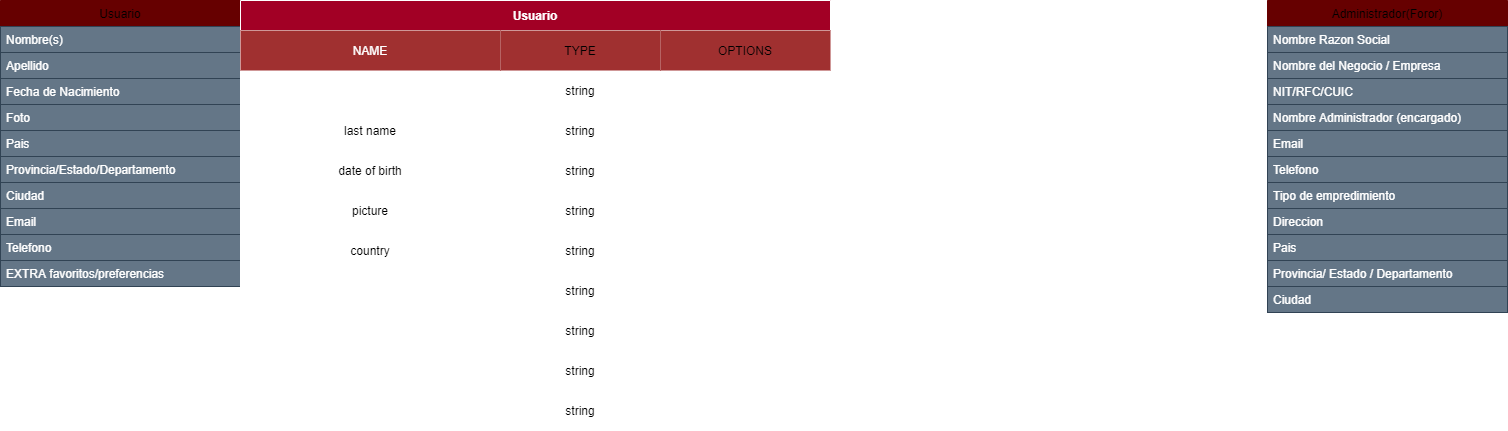

The diagram above was exported from draw.io. Its source (the exported page's mxGraphModel, read from the mxfile embedded in the PNG):
<mxGraphModel dx="2463" dy="1078" grid="1" gridSize="10" guides="1" tooltips="1" connect="1" arrows="1" fold="1" page="1" pageScale="1" pageWidth="827" pageHeight="1169" math="0" shadow="0">
  <root>
    <mxCell id="0" />
    <mxCell id="1" parent="0" />
    <mxCell id="6" value="Usuario" style="swimlane;fontStyle=0;childLayout=stackLayout;horizontal=1;startSize=26;horizontalStack=0;resizeParent=1;resizeParentMax=0;resizeLast=0;collapsible=1;marginBottom=0;strokeColor=#660000;fillColor=#660000;" parent="1" vertex="1">
      <mxGeometry x="-440" width="240" height="286" as="geometry" />
    </mxCell>
    <mxCell id="7" value="Nombre(s)" style="text;align=left;verticalAlign=top;spacingLeft=4;spacingRight=4;overflow=hidden;rotatable=0;points=[[0,0.5],[1,0.5]];portConstraint=eastwest;labelBackgroundColor=none;fillColor=#647687;strokeColor=#314354;fontColor=#ffffff;" parent="6" vertex="1">
      <mxGeometry y="26" width="240" height="26" as="geometry" />
    </mxCell>
    <mxCell id="8" value="Apellido" style="text;align=left;verticalAlign=top;spacingLeft=4;spacingRight=4;overflow=hidden;rotatable=0;points=[[0,0.5],[1,0.5]];portConstraint=eastwest;labelBackgroundColor=none;fillColor=#647687;strokeColor=#314354;fontColor=#ffffff;" parent="6" vertex="1">
      <mxGeometry y="52" width="240" height="26" as="geometry" />
    </mxCell>
    <mxCell id="9" value="Fecha de Nacimiento" style="text;align=left;verticalAlign=top;spacingLeft=4;spacingRight=4;overflow=hidden;rotatable=0;points=[[0,0.5],[1,0.5]];portConstraint=eastwest;labelBackgroundColor=none;fillColor=#647687;strokeColor=#314354;fontColor=#ffffff;" parent="6" vertex="1">
      <mxGeometry y="78" width="240" height="26" as="geometry" />
    </mxCell>
    <mxCell id="10" value="Foto" style="text;align=left;verticalAlign=top;spacingLeft=4;spacingRight=4;overflow=hidden;rotatable=0;points=[[0,0.5],[1,0.5]];portConstraint=eastwest;labelBackgroundColor=none;fillColor=#647687;strokeColor=#314354;fontColor=#ffffff;" parent="6" vertex="1">
      <mxGeometry y="104" width="240" height="26" as="geometry" />
    </mxCell>
    <mxCell id="11" value="Pais" style="text;align=left;verticalAlign=top;spacingLeft=4;spacingRight=4;overflow=hidden;rotatable=0;points=[[0,0.5],[1,0.5]];portConstraint=eastwest;labelBackgroundColor=none;fillColor=#647687;strokeColor=#314354;fontColor=#ffffff;" parent="6" vertex="1">
      <mxGeometry y="130" width="240" height="26" as="geometry" />
    </mxCell>
    <mxCell id="12" value="Provincia/Estado/Departamento" style="text;align=left;verticalAlign=top;spacingLeft=4;spacingRight=4;overflow=hidden;rotatable=0;points=[[0,0.5],[1,0.5]];portConstraint=eastwest;labelBackgroundColor=none;fillColor=#647687;strokeColor=#314354;fontColor=#ffffff;" parent="6" vertex="1">
      <mxGeometry y="156" width="240" height="26" as="geometry" />
    </mxCell>
    <mxCell id="13" value="Ciudad" style="text;align=left;verticalAlign=top;spacingLeft=4;spacingRight=4;overflow=hidden;rotatable=0;points=[[0,0.5],[1,0.5]];portConstraint=eastwest;labelBackgroundColor=none;fillColor=#647687;strokeColor=#314354;fontColor=#ffffff;" parent="6" vertex="1">
      <mxGeometry y="182" width="240" height="26" as="geometry" />
    </mxCell>
    <mxCell id="14" value="Email" style="text;align=left;verticalAlign=top;spacingLeft=4;spacingRight=4;overflow=hidden;rotatable=0;points=[[0,0.5],[1,0.5]];portConstraint=eastwest;labelBackgroundColor=none;fillColor=#647687;strokeColor=#314354;fontColor=#ffffff;" parent="6" vertex="1">
      <mxGeometry y="208" width="240" height="26" as="geometry" />
    </mxCell>
    <mxCell id="15" value="Telefono" style="text;align=left;verticalAlign=top;spacingLeft=4;spacingRight=4;overflow=hidden;rotatable=0;points=[[0,0.5],[1,0.5]];portConstraint=eastwest;labelBackgroundColor=none;fillColor=#647687;strokeColor=#314354;fontColor=#ffffff;" parent="6" vertex="1">
      <mxGeometry y="234" width="240" height="26" as="geometry" />
    </mxCell>
    <mxCell id="16" value="EXTRA favoritos/preferencias" style="text;align=left;verticalAlign=top;spacingLeft=4;spacingRight=4;overflow=hidden;rotatable=0;points=[[0,0.5],[1,0.5]];portConstraint=eastwest;labelBackgroundColor=none;fillColor=#647687;strokeColor=#314354;fontColor=#ffffff;" parent="6" vertex="1">
      <mxGeometry y="260" width="240" height="26" as="geometry" />
    </mxCell>
    <mxCell id="17" value="Administrador(Foror)" style="swimlane;fontStyle=0;childLayout=stackLayout;horizontal=1;startSize=26;horizontalStack=0;resizeParent=1;resizeParentMax=0;resizeLast=0;collapsible=1;marginBottom=0;strokeColor=#660000;fillColor=#660000;" parent="1" vertex="1">
      <mxGeometry x="827" width="240" height="312" as="geometry" />
    </mxCell>
    <mxCell id="18" value="Nombre Razon Social" style="text;align=left;verticalAlign=top;spacingLeft=4;spacingRight=4;overflow=hidden;rotatable=0;points=[[0,0.5],[1,0.5]];portConstraint=eastwest;labelBackgroundColor=none;fillColor=#647687;strokeColor=#314354;fontColor=#ffffff;" parent="17" vertex="1">
      <mxGeometry y="26" width="240" height="26" as="geometry" />
    </mxCell>
    <mxCell id="19" value="Nombre del Negocio / Empresa" style="text;align=left;verticalAlign=top;spacingLeft=4;spacingRight=4;overflow=hidden;rotatable=0;points=[[0,0.5],[1,0.5]];portConstraint=eastwest;labelBackgroundColor=none;fillColor=#647687;strokeColor=#314354;fontColor=#ffffff;" parent="17" vertex="1">
      <mxGeometry y="52" width="240" height="26" as="geometry" />
    </mxCell>
    <mxCell id="20" value="NIT/RFC/CUIC" style="text;align=left;verticalAlign=top;spacingLeft=4;spacingRight=4;overflow=hidden;rotatable=0;points=[[0,0.5],[1,0.5]];portConstraint=eastwest;labelBackgroundColor=none;fillColor=#647687;strokeColor=#314354;fontColor=#ffffff;" parent="17" vertex="1">
      <mxGeometry y="78" width="240" height="26" as="geometry" />
    </mxCell>
    <mxCell id="21" value="Nombre Administrador (encargado)" style="text;align=left;verticalAlign=top;spacingLeft=4;spacingRight=4;overflow=hidden;rotatable=0;points=[[0,0.5],[1,0.5]];portConstraint=eastwest;labelBackgroundColor=none;fillColor=#647687;strokeColor=#314354;fontColor=#ffffff;" parent="17" vertex="1">
      <mxGeometry y="104" width="240" height="26" as="geometry" />
    </mxCell>
    <mxCell id="22" value="Email " style="text;align=left;verticalAlign=top;spacingLeft=4;spacingRight=4;overflow=hidden;rotatable=0;points=[[0,0.5],[1,0.5]];portConstraint=eastwest;labelBackgroundColor=none;fillColor=#647687;strokeColor=#314354;fontColor=#ffffff;" parent="17" vertex="1">
      <mxGeometry y="130" width="240" height="26" as="geometry" />
    </mxCell>
    <mxCell id="23" value="Telefono" style="text;align=left;verticalAlign=top;spacingLeft=4;spacingRight=4;overflow=hidden;rotatable=0;points=[[0,0.5],[1,0.5]];portConstraint=eastwest;labelBackgroundColor=none;fillColor=#647687;strokeColor=#314354;fontColor=#ffffff;" parent="17" vertex="1">
      <mxGeometry y="156" width="240" height="26" as="geometry" />
    </mxCell>
    <mxCell id="24" value="Tipo de empredimiento" style="text;align=left;verticalAlign=top;spacingLeft=4;spacingRight=4;overflow=hidden;rotatable=0;points=[[0,0.5],[1,0.5]];portConstraint=eastwest;labelBackgroundColor=none;fillColor=#647687;strokeColor=#314354;fontColor=#ffffff;" parent="17" vertex="1">
      <mxGeometry y="182" width="240" height="26" as="geometry" />
    </mxCell>
    <mxCell id="25" value="Direccion" style="text;align=left;verticalAlign=top;spacingLeft=4;spacingRight=4;overflow=hidden;rotatable=0;points=[[0,0.5],[1,0.5]];portConstraint=eastwest;labelBackgroundColor=none;fillColor=#647687;strokeColor=#314354;fontColor=#ffffff;" parent="17" vertex="1">
      <mxGeometry y="208" width="240" height="26" as="geometry" />
    </mxCell>
    <mxCell id="26" value="Pais" style="text;align=left;verticalAlign=top;spacingLeft=4;spacingRight=4;overflow=hidden;rotatable=0;points=[[0,0.5],[1,0.5]];portConstraint=eastwest;labelBackgroundColor=none;fillColor=#647687;strokeColor=#314354;fontColor=#ffffff;" parent="17" vertex="1">
      <mxGeometry y="234" width="240" height="26" as="geometry" />
    </mxCell>
    <mxCell id="27" value="Provincia/ Estado / Departamento" style="text;align=left;verticalAlign=top;spacingLeft=4;spacingRight=4;overflow=hidden;rotatable=0;points=[[0,0.5],[1,0.5]];portConstraint=eastwest;labelBackgroundColor=none;fillColor=#647687;strokeColor=#314354;fontColor=#ffffff;" parent="17" vertex="1">
      <mxGeometry y="260" width="240" height="26" as="geometry" />
    </mxCell>
    <mxCell id="28" value="Ciudad" style="text;align=left;verticalAlign=top;spacingLeft=4;spacingRight=4;overflow=hidden;rotatable=0;points=[[0,0.5],[1,0.5]];portConstraint=eastwest;labelBackgroundColor=none;fillColor=#647687;strokeColor=#314354;fontColor=#ffffff;" parent="17" vertex="1">
      <mxGeometry y="286" width="240" height="26" as="geometry" />
    </mxCell>
    <mxCell id="39" value="Usuario" style="shape=table;startSize=30;container=1;collapsible=0;childLayout=tableLayout;fontStyle=1;align=center;fillColor=#a20025;fontColor=#ffffff;strokeColor=#FFFFFF;strokeWidth=1;perimeterSpacing=4;" parent="1" vertex="1">
      <mxGeometry x="-200" width="590" height="430" as="geometry" />
    </mxCell>
    <mxCell id="40" value="" style="shape=partialRectangle;html=1;whiteSpace=wrap;collapsible=0;dropTarget=0;pointerEvents=0;fillColor=none;top=0;left=0;bottom=0;right=0;points=[[0,0.5],[1,0.5]];portConstraint=eastwest;" parent="39" vertex="1">
      <mxGeometry y="30" width="590" height="40" as="geometry" />
    </mxCell>
    <mxCell id="41" value="&lt;div style=&quot;text-align: left&quot;&gt;&lt;span&gt;&lt;font color=&quot;#ffffff&quot;&gt;NAME&lt;/font&gt;&lt;/span&gt;&lt;/div&gt;" style="shape=partialRectangle;html=1;whiteSpace=wrap;connectable=0;top=0;left=0;bottom=0;right=0;overflow=hidden;strokeColor=#ae4132;fillColor=#A03030;" parent="40" vertex="1">
      <mxGeometry width="260" height="40" as="geometry" />
    </mxCell>
    <mxCell id="42" value="TYPE" style="shape=partialRectangle;html=1;whiteSpace=wrap;connectable=0;top=0;left=0;bottom=0;right=0;overflow=hidden;strokeColor=#ae4132;fillColor=#A03030;" parent="40" vertex="1">
      <mxGeometry x="260" width="160" height="40" as="geometry" />
    </mxCell>
    <mxCell id="43" value="OPTIONS" style="shape=partialRectangle;html=1;whiteSpace=wrap;connectable=0;top=0;left=0;bottom=0;right=0;overflow=hidden;strokeColor=#ae4132;fillColor=#A03030;" parent="40" vertex="1">
      <mxGeometry x="420" width="170" height="40" as="geometry" />
    </mxCell>
    <mxCell id="58" value="" style="shape=partialRectangle;html=1;whiteSpace=wrap;collapsible=0;dropTarget=0;pointerEvents=0;fillColor=none;top=0;left=0;bottom=0;right=0;points=[[0,0.5],[1,0.5]];portConstraint=eastwest;" parent="39" vertex="1">
      <mxGeometry y="70" width="590" height="40" as="geometry" />
    </mxCell>
    <mxCell id="59" value="&lt;span style=&quot;color: rgb(255 , 255 , 255) ; text-align: left&quot;&gt;name&lt;/span&gt;" style="shape=partialRectangle;html=1;whiteSpace=wrap;connectable=0;fillColor=none;top=0;left=0;bottom=0;right=0;overflow=hidden;" parent="58" vertex="1">
      <mxGeometry width="260" height="40" as="geometry" />
    </mxCell>
    <mxCell id="60" value="string" style="shape=partialRectangle;html=1;whiteSpace=wrap;connectable=0;fillColor=none;top=0;left=0;bottom=0;right=0;overflow=hidden;" parent="58" vertex="1">
      <mxGeometry x="260" width="160" height="40" as="geometry" />
    </mxCell>
    <mxCell id="61" value="" style="shape=partialRectangle;html=1;whiteSpace=wrap;connectable=0;fillColor=none;top=0;left=0;bottom=0;right=0;overflow=hidden;" parent="58" vertex="1">
      <mxGeometry x="420" width="170" height="40" as="geometry" />
    </mxCell>
    <mxCell id="44" value="" style="shape=partialRectangle;html=1;whiteSpace=wrap;collapsible=0;dropTarget=0;pointerEvents=0;fillColor=none;top=0;left=0;bottom=0;right=0;points=[[0,0.5],[1,0.5]];portConstraint=eastwest;" parent="39" vertex="1">
      <mxGeometry y="110" width="590" height="40" as="geometry" />
    </mxCell>
    <mxCell id="45" value="last name" style="shape=partialRectangle;html=1;whiteSpace=wrap;connectable=0;fillColor=none;top=0;left=0;bottom=0;right=0;overflow=hidden;" parent="44" vertex="1">
      <mxGeometry width="260" height="40" as="geometry" />
    </mxCell>
    <mxCell id="46" value="&lt;span&gt;string&lt;/span&gt;" style="shape=partialRectangle;html=1;whiteSpace=wrap;connectable=0;fillColor=none;top=0;left=0;bottom=0;right=0;overflow=hidden;" parent="44" vertex="1">
      <mxGeometry x="260" width="160" height="40" as="geometry" />
    </mxCell>
    <mxCell id="47" value="" style="shape=partialRectangle;html=1;whiteSpace=wrap;connectable=0;fillColor=none;top=0;left=0;bottom=0;right=0;overflow=hidden;" parent="44" vertex="1">
      <mxGeometry x="420" width="170" height="40" as="geometry" />
    </mxCell>
    <mxCell id="48" value="" style="shape=partialRectangle;html=1;whiteSpace=wrap;collapsible=0;dropTarget=0;pointerEvents=0;fillColor=none;top=0;left=0;bottom=0;right=0;points=[[0,0.5],[1,0.5]];portConstraint=eastwest;" parent="39" vertex="1">
      <mxGeometry y="150" width="590" height="40" as="geometry" />
    </mxCell>
    <mxCell id="49" value="date of birth" style="shape=partialRectangle;html=1;whiteSpace=wrap;connectable=0;fillColor=none;top=0;left=0;bottom=0;right=0;overflow=hidden;" parent="48" vertex="1">
      <mxGeometry width="260" height="40" as="geometry" />
    </mxCell>
    <mxCell id="50" value="&lt;span&gt;string&lt;/span&gt;" style="shape=partialRectangle;html=1;whiteSpace=wrap;connectable=0;fillColor=none;top=0;left=0;bottom=0;right=0;overflow=hidden;" parent="48" vertex="1">
      <mxGeometry x="260" width="160" height="40" as="geometry" />
    </mxCell>
    <mxCell id="51" value="" style="shape=partialRectangle;html=1;whiteSpace=wrap;connectable=0;fillColor=none;top=0;left=0;bottom=0;right=0;overflow=hidden;" parent="48" vertex="1">
      <mxGeometry x="420" width="170" height="40" as="geometry" />
    </mxCell>
    <mxCell id="63" value="" style="shape=partialRectangle;html=1;whiteSpace=wrap;collapsible=0;dropTarget=0;pointerEvents=0;fillColor=none;top=0;left=0;bottom=0;right=0;points=[[0,0.5],[1,0.5]];portConstraint=eastwest;" parent="39" vertex="1">
      <mxGeometry y="190" width="590" height="40" as="geometry" />
    </mxCell>
    <mxCell id="64" value="picture" style="shape=partialRectangle;html=1;whiteSpace=wrap;connectable=0;fillColor=none;top=0;left=0;bottom=0;right=0;overflow=hidden;" parent="63" vertex="1">
      <mxGeometry width="260" height="40" as="geometry" />
    </mxCell>
    <mxCell id="65" value="&lt;span&gt;string&lt;/span&gt;" style="shape=partialRectangle;html=1;whiteSpace=wrap;connectable=0;fillColor=none;top=0;left=0;bottom=0;right=0;overflow=hidden;" parent="63" vertex="1">
      <mxGeometry x="260" width="160" height="40" as="geometry" />
    </mxCell>
    <mxCell id="66" value="" style="shape=partialRectangle;html=1;whiteSpace=wrap;connectable=0;fillColor=none;top=0;left=0;bottom=0;right=0;overflow=hidden;" parent="63" vertex="1">
      <mxGeometry x="420" width="170" height="40" as="geometry" />
    </mxCell>
    <mxCell id="67" value="" style="shape=partialRectangle;html=1;whiteSpace=wrap;collapsible=0;dropTarget=0;pointerEvents=0;fillColor=none;top=0;left=0;bottom=0;right=0;points=[[0,0.5],[1,0.5]];portConstraint=eastwest;" parent="39" vertex="1">
      <mxGeometry y="230" width="590" height="40" as="geometry" />
    </mxCell>
    <mxCell id="68" value="country" style="shape=partialRectangle;html=1;whiteSpace=wrap;connectable=0;fillColor=none;top=0;left=0;bottom=0;right=0;overflow=hidden;" parent="67" vertex="1">
      <mxGeometry width="260" height="40" as="geometry" />
    </mxCell>
    <mxCell id="69" value="&lt;span&gt;string&lt;/span&gt;" style="shape=partialRectangle;html=1;whiteSpace=wrap;connectable=0;fillColor=none;top=0;left=0;bottom=0;right=0;overflow=hidden;" parent="67" vertex="1">
      <mxGeometry x="260" width="160" height="40" as="geometry" />
    </mxCell>
    <mxCell id="70" value="" style="shape=partialRectangle;html=1;whiteSpace=wrap;connectable=0;fillColor=none;top=0;left=0;bottom=0;right=0;overflow=hidden;" parent="67" vertex="1">
      <mxGeometry x="420" width="170" height="40" as="geometry" />
    </mxCell>
    <mxCell id="71" value="" style="shape=partialRectangle;html=1;whiteSpace=wrap;collapsible=0;dropTarget=0;pointerEvents=0;fillColor=none;top=0;left=0;bottom=0;right=0;points=[[0,0.5],[1,0.5]];portConstraint=eastwest;" parent="39" vertex="1">
      <mxGeometry y="270" width="590" height="40" as="geometry" />
    </mxCell>
    <mxCell id="72" value="&lt;span style=&quot;color: rgb(255 , 255 , 255) ; text-align: left&quot;&gt;province/state/departament&lt;/span&gt;" style="shape=partialRectangle;html=1;whiteSpace=wrap;connectable=0;fillColor=none;top=0;left=0;bottom=0;right=0;overflow=hidden;" parent="71" vertex="1">
      <mxGeometry width="260" height="40" as="geometry" />
    </mxCell>
    <mxCell id="73" value="&lt;span&gt;string&lt;/span&gt;" style="shape=partialRectangle;html=1;whiteSpace=wrap;connectable=0;fillColor=none;top=0;left=0;bottom=0;right=0;overflow=hidden;" parent="71" vertex="1">
      <mxGeometry x="260" width="160" height="40" as="geometry" />
    </mxCell>
    <mxCell id="74" value="" style="shape=partialRectangle;html=1;whiteSpace=wrap;connectable=0;fillColor=none;top=0;left=0;bottom=0;right=0;overflow=hidden;" parent="71" vertex="1">
      <mxGeometry x="420" width="170" height="40" as="geometry" />
    </mxCell>
    <mxCell id="75" value="" style="shape=partialRectangle;html=1;whiteSpace=wrap;collapsible=0;dropTarget=0;pointerEvents=0;fillColor=none;top=0;left=0;bottom=0;right=0;points=[[0,0.5],[1,0.5]];portConstraint=eastwest;" parent="39" vertex="1">
      <mxGeometry y="310" width="590" height="40" as="geometry" />
    </mxCell>
    <mxCell id="76" value="&lt;span style=&quot;color: rgb(255 , 255 , 255) ; text-align: left&quot;&gt;city&lt;/span&gt;" style="shape=partialRectangle;html=1;whiteSpace=wrap;connectable=0;fillColor=none;top=0;left=0;bottom=0;right=0;overflow=hidden;" parent="75" vertex="1">
      <mxGeometry width="260" height="40" as="geometry" />
    </mxCell>
    <mxCell id="77" value="&lt;span&gt;string&lt;/span&gt;" style="shape=partialRectangle;html=1;whiteSpace=wrap;connectable=0;fillColor=none;top=0;left=0;bottom=0;right=0;overflow=hidden;" parent="75" vertex="1">
      <mxGeometry x="260" width="160" height="40" as="geometry" />
    </mxCell>
    <mxCell id="78" value="" style="shape=partialRectangle;html=1;whiteSpace=wrap;connectable=0;fillColor=none;top=0;left=0;bottom=0;right=0;overflow=hidden;" parent="75" vertex="1">
      <mxGeometry x="420" width="170" height="40" as="geometry" />
    </mxCell>
    <mxCell id="79" value="" style="shape=partialRectangle;html=1;whiteSpace=wrap;collapsible=0;dropTarget=0;pointerEvents=0;fillColor=none;top=0;left=0;bottom=0;right=0;points=[[0,0.5],[1,0.5]];portConstraint=eastwest;" parent="39" vertex="1">
      <mxGeometry y="350" width="590" height="40" as="geometry" />
    </mxCell>
    <mxCell id="80" value="&lt;span style=&quot;color: rgb(255 , 255 , 255) ; text-align: left&quot;&gt;email&lt;/span&gt;" style="shape=partialRectangle;html=1;whiteSpace=wrap;connectable=0;fillColor=none;top=0;left=0;bottom=0;right=0;overflow=hidden;" parent="79" vertex="1">
      <mxGeometry width="260" height="40" as="geometry" />
    </mxCell>
    <mxCell id="81" value="&lt;span&gt;string&lt;/span&gt;" style="shape=partialRectangle;html=1;whiteSpace=wrap;connectable=0;fillColor=none;top=0;left=0;bottom=0;right=0;overflow=hidden;" parent="79" vertex="1">
      <mxGeometry x="260" width="160" height="40" as="geometry" />
    </mxCell>
    <mxCell id="82" value="" style="shape=partialRectangle;html=1;whiteSpace=wrap;connectable=0;fillColor=none;top=0;left=0;bottom=0;right=0;overflow=hidden;" parent="79" vertex="1">
      <mxGeometry x="420" width="170" height="40" as="geometry" />
    </mxCell>
    <mxCell id="83" value="" style="shape=partialRectangle;html=1;whiteSpace=wrap;collapsible=0;dropTarget=0;pointerEvents=0;fillColor=none;top=0;left=0;bottom=0;right=0;points=[[0,0.5],[1,0.5]];portConstraint=eastwest;" parent="39" vertex="1">
      <mxGeometry y="390" width="590" height="40" as="geometry" />
    </mxCell>
    <mxCell id="84" value="&lt;span style=&quot;color: rgb(255 , 255 , 255) ; text-align: left&quot;&gt;phone&lt;/span&gt;" style="shape=partialRectangle;html=1;whiteSpace=wrap;connectable=0;fillColor=none;top=0;left=0;bottom=0;right=0;overflow=hidden;" parent="83" vertex="1">
      <mxGeometry width="260" height="40" as="geometry" />
    </mxCell>
    <mxCell id="85" value="&lt;span&gt;string&lt;/span&gt;" style="shape=partialRectangle;html=1;whiteSpace=wrap;connectable=0;fillColor=none;top=0;left=0;bottom=0;right=0;overflow=hidden;" parent="83" vertex="1">
      <mxGeometry x="260" width="160" height="40" as="geometry" />
    </mxCell>
    <mxCell id="86" value="" style="shape=partialRectangle;html=1;whiteSpace=wrap;connectable=0;fillColor=none;top=0;left=0;bottom=0;right=0;overflow=hidden;" parent="83" vertex="1">
      <mxGeometry x="420" width="170" height="40" as="geometry" />
    </mxCell>
  </root>
</mxGraphModel>